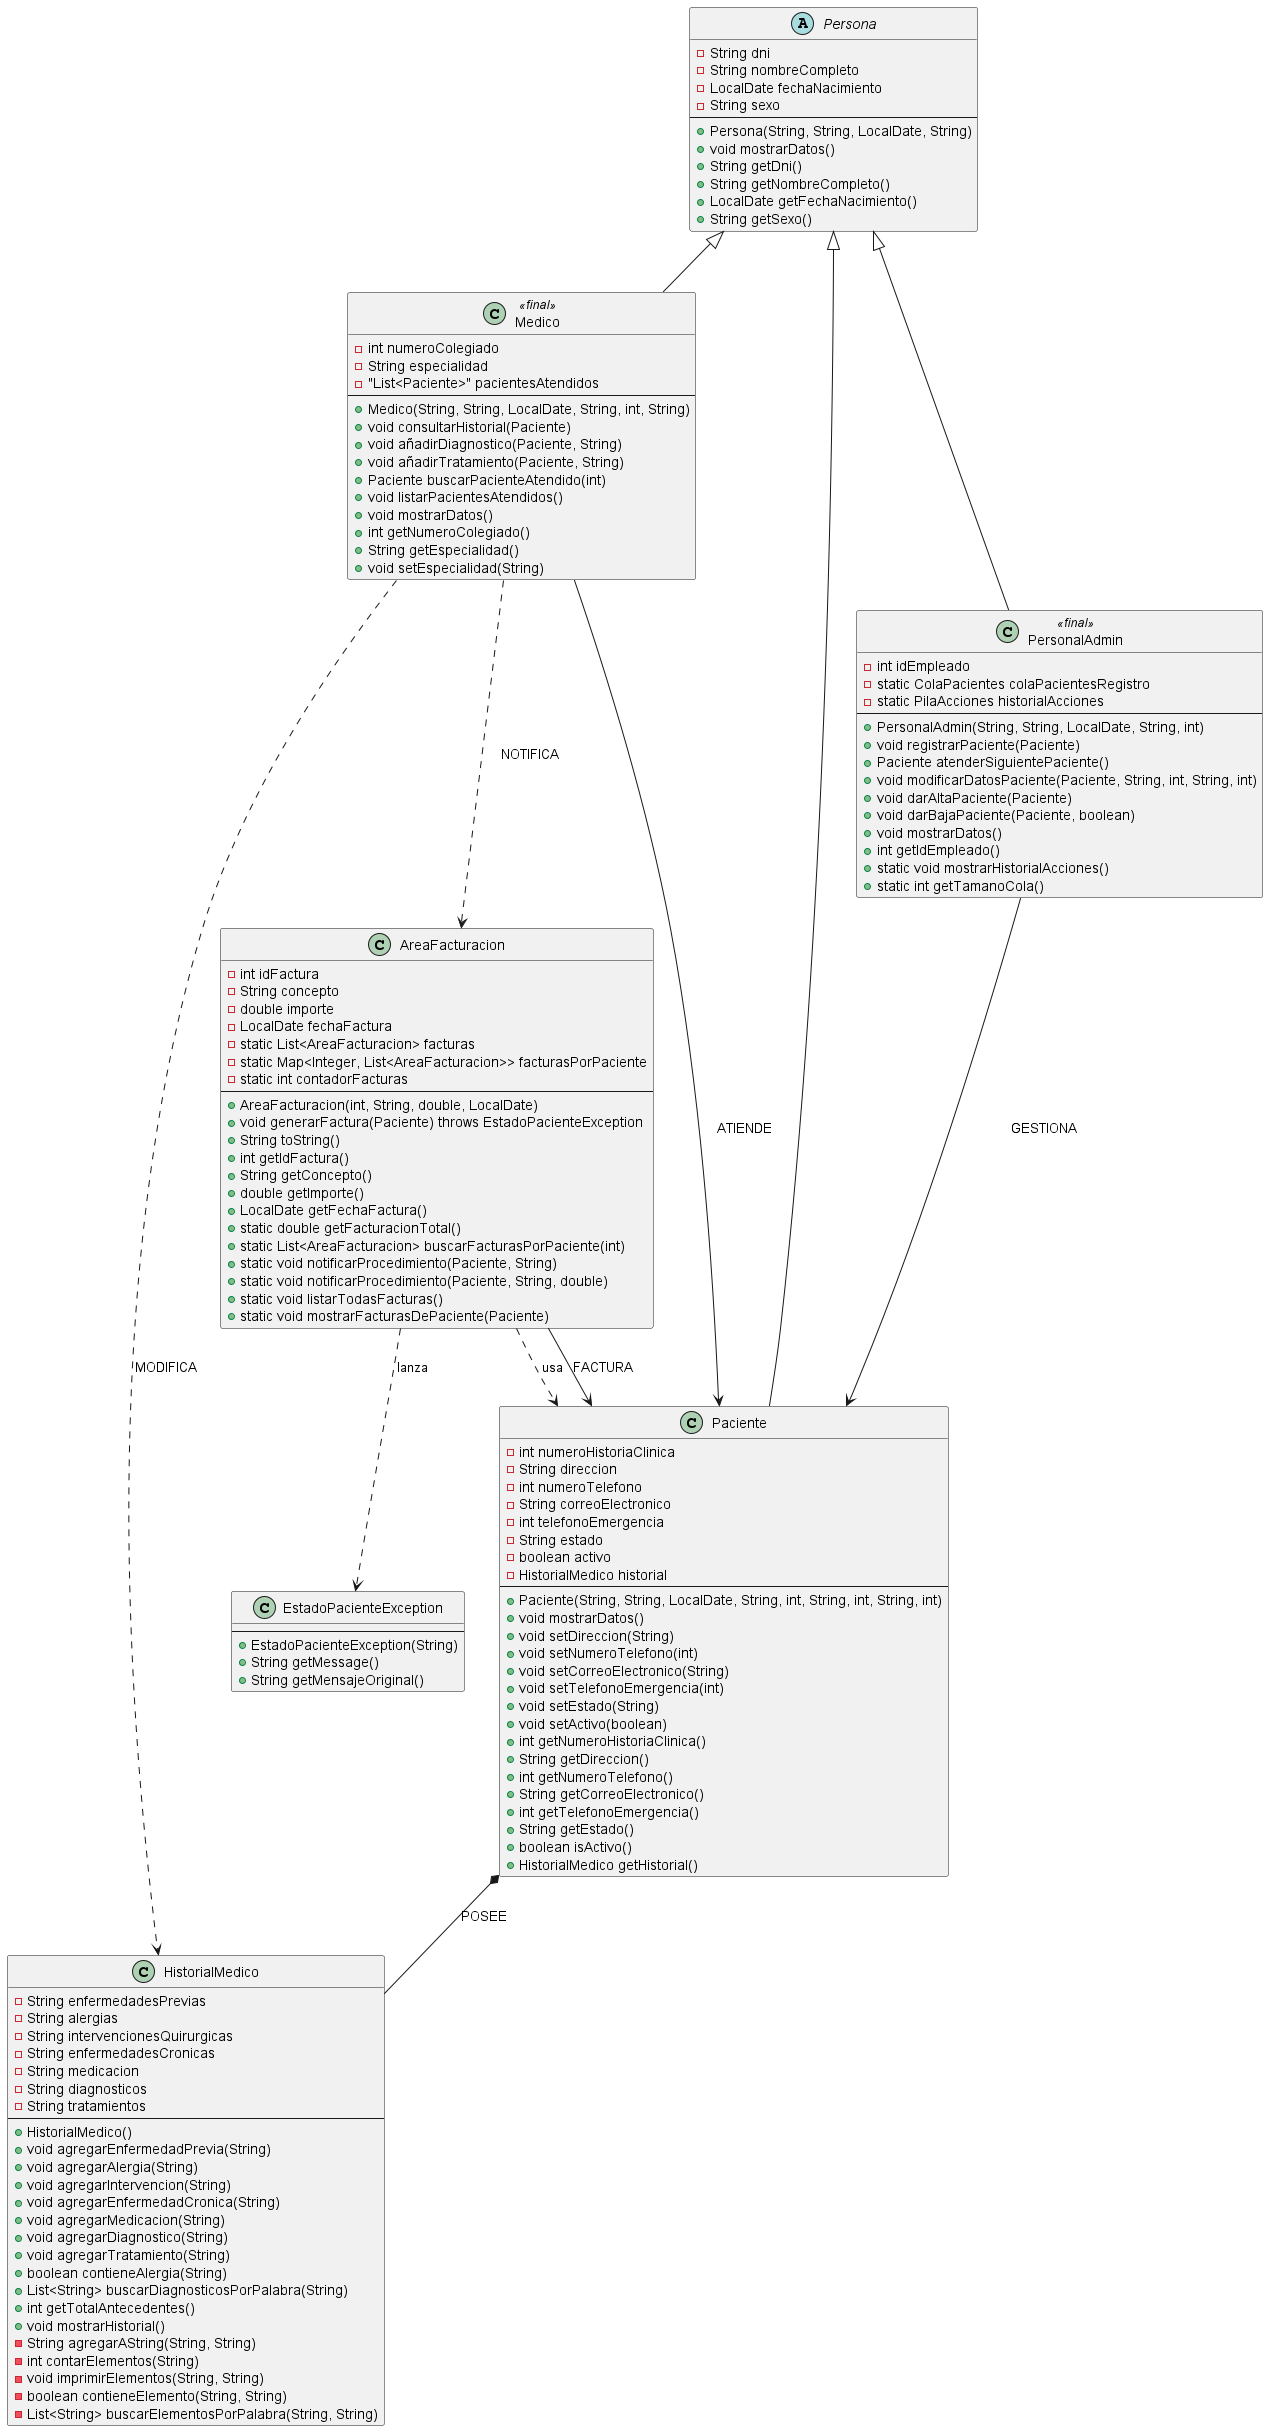

The diagram above was rendered by PlantUML. Its source (embedded in the PNG):
@startuml

' Clase Abstracta Persona

abstract class Persona {
    - String dni
    - String nombreCompleto
    - LocalDate fechaNacimiento
    - String sexo
    --
    + Persona(String, String, LocalDate, String)
    + void mostrarDatos()
    + String getDni()
    + String getNombreCompleto()
    + LocalDate getFechaNacimiento()
    + String getSexo()
}

' Clase PersonalAdmin

class PersonalAdmin <<final>> {
    - int idEmpleado
    - static ColaPacientes colaPacientesRegistro
    - static PilaAcciones historialAcciones
    --
    + PersonalAdmin(String, String, LocalDate, String, int)
    + void registrarPaciente(Paciente)
    + Paciente atenderSiguientePaciente()
    + void modificarDatosPaciente(Paciente, String, int, String, int)
    + void darAltaPaciente(Paciente)
    + void darBajaPaciente(Paciente, boolean)
    + void mostrarDatos()
    + int getIdEmpleado()
    + static void mostrarHistorialAcciones()
    + static int getTamanoCola()
}

' Clase Medico

class Medico <<final>> {
    - int numeroColegiado
    - String especialidad
    - "List<Paciente>" pacientesAtendidos
    --
    + Medico(String, String, LocalDate, String, int, String)
    + void consultarHistorial(Paciente)
    + void añadirDiagnostico(Paciente, String)
    + void añadirTratamiento(Paciente, String)
    + Paciente buscarPacienteAtendido(int)
    + void listarPacientesAtendidos()
    + void mostrarDatos()
    + int getNumeroColegiado()
    + String getEspecialidad()
    + void setEspecialidad(String)
}

' Clase Paciente

class Paciente {
    - int numeroHistoriaClinica
    - String direccion
    - int numeroTelefono
    - String correoElectronico
    - int telefonoEmergencia
    - String estado
    - boolean activo
    - HistorialMedico historial
    --
    + Paciente(String, String, LocalDate, String, int, String, int, String, int)
    + void mostrarDatos()
    + void setDireccion(String)
    + void setNumeroTelefono(int)
    + void setCorreoElectronico(String)
    + void setTelefonoEmergencia(int)
    + void setEstado(String)
    + void setActivo(boolean)
    + int getNumeroHistoriaClinica()
    + String getDireccion()
    + int getNumeroTelefono()
    + String getCorreoElectronico()
    + int getTelefonoEmergencia()
    + String getEstado()
    + boolean isActivo()
    + HistorialMedico getHistorial()
}

' Clase Historial

class HistorialMedico {
    - String enfermedadesPrevias
    - String alergias
    - String intervencionesQuirurgicas
    - String enfermedadesCronicas
    - String medicacion
    - String diagnosticos
    - String tratamientos
    --
    + HistorialMedico()
    + void agregarEnfermedadPrevia(String)
    + void agregarAlergia(String)
    + void agregarIntervencion(String)
    + void agregarEnfermedadCronica(String)
    + void agregarMedicacion(String)
    + void agregarDiagnostico(String)
    + void agregarTratamiento(String)
    + boolean contieneAlergia(String)
    + List<String> buscarDiagnosticosPorPalabra(String)
    + int getTotalAntecedentes()
    + void mostrarHistorial()
    - String agregarAString(String, String)
    - int contarElementos(String)
    - void imprimirElementos(String, String)
    - boolean contieneElemento(String, String)
    - List<String> buscarElementosPorPalabra(String, String)
}

' Clase AreaFacturacion

class AreaFacturacion {
    - int idFactura
    - String concepto
    - double importe
    - LocalDate fechaFactura
    - static List<AreaFacturacion> facturas
    - static Map<Integer, List<AreaFacturacion>> facturasPorPaciente
    - static int contadorFacturas
    --
    + AreaFacturacion(int, String, double, LocalDate)
    + void generarFactura(Paciente) throws EstadoPacienteException
    + String toString()
    + int getIdFactura()
    + String getConcepto()
    + double getImporte()
    + LocalDate getFechaFactura()
    + static double getFacturacionTotal()
    + static List<AreaFacturacion> buscarFacturasPorPaciente(int)
    + static void notificarProcedimiento(Paciente, String)
    + static void notificarProcedimiento(Paciente, String, double)
    + static void listarTodasFacturas()
    + static void mostrarFacturasDePaciente(Paciente)
}

' Excepcion Personalizada (Clase Separada) 

class EstadoPacienteException {
    --
    + EstadoPacienteException(String)
    + String getMessage()
    + String getMensajeOriginal()
}

' Herencias

Persona <|-- PersonalAdmin
Persona <|-- Medico
Persona <|-- Paciente

' Composiciones

Paciente *-- HistorialMedico : POSEE

' Asociaciones

PersonalAdmin --> Paciente : GESTIONA
Medico --> Paciente : ATIENDE
AreaFacturacion --> Paciente : FACTURA

' Dependencias

Medico ..> HistorialMedico : MODIFICA
Medico ..> AreaFacturacion : NOTIFICA
AreaFacturacion ..> EstadoPacienteException : lanza
AreaFacturacion ..> Paciente : usa

@enduml